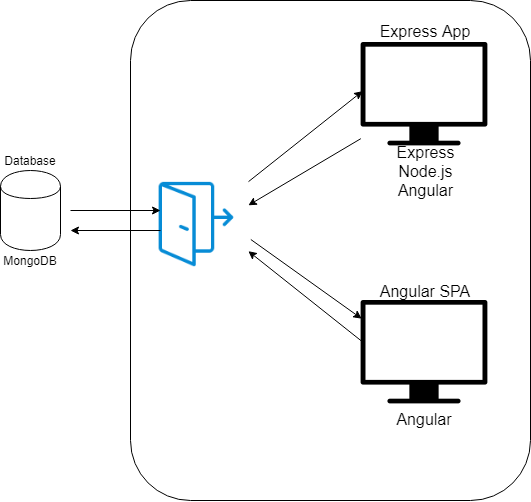

The diagram above was exported from draw.io. Its source (the exported page's mxGraphModel, read from the mxfile embedded in the PNG):
<mxGraphModel dx="1188" dy="596" grid="1" gridSize="10" guides="1" tooltips="1" connect="1" arrows="1" fold="1" page="1" pageScale="1" pageWidth="1100" pageHeight="850" background="#ffffff" math="0" shadow="0">
  <root>
    <mxCell id="0" />
    <mxCell id="1" parent="0" />
    <mxCell id="7" value="" style="rounded=1;whiteSpace=wrap;html=1;" vertex="1" parent="1">
      <mxGeometry x="280" y="20" width="400" height="500" as="geometry" />
    </mxCell>
    <mxCell id="15" value="" style="shape=image;html=1;verticalAlign=top;verticalLabelPosition=bottom;labelBackgroundColor=#ffffff;imageAspect=0;aspect=fixed;image=https://cdn0.iconfinder.com/data/icons/simpline-mix/64/simpline_43-128.png;fontSize=15;" vertex="1" parent="1">
      <mxGeometry x="290" y="190" width="108" height="108" as="geometry" />
    </mxCell>
    <object label="" placeholders="1" id="2">
      <mxCell style="shape=cylinder;whiteSpace=wrap;html=1;boundedLbl=1;backgroundOutline=1;" vertex="1" parent="1">
        <mxGeometry x="150" y="190" width="60" height="80" as="geometry" />
      </mxCell>
    </object>
    <mxCell id="3" value="Database" style="text;html=1;strokeColor=none;fillColor=none;align=center;verticalAlign=middle;whiteSpace=wrap;rounded=0;" vertex="1" parent="1">
      <mxGeometry x="160" y="170" width="40" height="20" as="geometry" />
    </mxCell>
    <mxCell id="4" value="MongoDB" style="text;html=1;strokeColor=none;fillColor=none;align=center;verticalAlign=middle;whiteSpace=wrap;rounded=0;" vertex="1" parent="1">
      <mxGeometry x="160" y="270" width="40" height="20" as="geometry" />
    </mxCell>
    <mxCell id="5" value="" style="endArrow=classic;html=1;fontSize=15;" edge="1" parent="1">
      <mxGeometry width="50" height="50" relative="1" as="geometry">
        <mxPoint x="220" y="230" as="sourcePoint" />
        <mxPoint x="310" y="230" as="targetPoint" />
      </mxGeometry>
    </mxCell>
    <mxCell id="6" value="" style="endArrow=classic;html=1;fontSize=15;" edge="1" parent="1">
      <mxGeometry width="50" height="50" relative="1" as="geometry">
        <mxPoint x="310" y="250" as="sourcePoint" />
        <mxPoint x="220" y="250" as="targetPoint" />
      </mxGeometry>
    </mxCell>
    <mxCell id="8" value="" style="shape=image;html=1;verticalAlign=top;verticalLabelPosition=bottom;labelBackgroundColor=#ffffff;imageAspect=0;aspect=fixed;image=https://cdn2.iconfinder.com/data/icons/pittogrammi/142/03-128.png" vertex="1" parent="1">
      <mxGeometry x="510" y="62" width="128" height="128" as="geometry" />
    </mxCell>
    <mxCell id="9" value="" style="shape=image;html=1;verticalAlign=top;verticalLabelPosition=bottom;labelBackgroundColor=#ffffff;imageAspect=0;aspect=fixed;image=https://cdn2.iconfinder.com/data/icons/pittogrammi/142/03-128.png" vertex="1" parent="1">
      <mxGeometry x="510" y="320" width="128" height="128" as="geometry" />
    </mxCell>
    <mxCell id="10" value="Express App" style="text;html=1;strokeColor=none;fillColor=none;align=center;verticalAlign=middle;whiteSpace=wrap;rounded=0;fontSize=16;" vertex="1" parent="1">
      <mxGeometry x="519" y="40" width="110" height="20" as="geometry" />
    </mxCell>
    <mxCell id="12" value="Express&lt;br&gt;Node.js&lt;br&gt;Angular&lt;br&gt;" style="text;html=1;strokeColor=none;fillColor=none;align=center;verticalAlign=middle;whiteSpace=wrap;rounded=0;fontSize=16;" vertex="1" parent="1">
      <mxGeometry x="554" y="180" width="40" height="20" as="geometry" />
    </mxCell>
    <mxCell id="13" value="Angular SPA" style="text;html=1;strokeColor=none;fillColor=none;align=center;verticalAlign=middle;whiteSpace=wrap;rounded=0;fontSize=16;" vertex="1" parent="1">
      <mxGeometry x="519" y="300" width="110" height="20" as="geometry" />
    </mxCell>
    <mxCell id="14" value="Angular" style="text;html=1;strokeColor=none;fillColor=none;align=center;verticalAlign=middle;whiteSpace=wrap;rounded=0;fontSize=16;" vertex="1" parent="1">
      <mxGeometry x="554" y="428" width="40" height="20" as="geometry" />
    </mxCell>
    <mxCell id="17" value="" style="endArrow=classic;html=1;fontSize=15;entryX=0.016;entryY=0.383;entryPerimeter=0;" edge="1" parent="1" source="15" target="8">
      <mxGeometry width="50" height="50" relative="1" as="geometry">
        <mxPoint x="410" y="190" as="sourcePoint" />
        <mxPoint x="460" y="140" as="targetPoint" />
      </mxGeometry>
    </mxCell>
    <mxCell id="18" value="" style="endArrow=classic;html=1;fontSize=15;exitX=0;exitY=0.75;entryX=1;entryY=0.324;entryPerimeter=0;" edge="1" parent="1" source="8" target="15">
      <mxGeometry width="50" height="50" relative="1" as="geometry">
        <mxPoint x="408" y="211.25" as="sourcePoint" />
        <mxPoint x="522" y="121" as="targetPoint" />
      </mxGeometry>
    </mxCell>
    <mxCell id="19" value="" style="endArrow=classic;html=1;fontSize=15;exitX=1.019;exitY=0.639;entryX=0.008;entryY=0.141;entryPerimeter=0;exitPerimeter=0;" edge="1" parent="1" source="15" target="9">
      <mxGeometry width="50" height="50" relative="1" as="geometry">
        <mxPoint x="400" y="380" as="sourcePoint" />
        <mxPoint x="450" y="330" as="targetPoint" />
      </mxGeometry>
    </mxCell>
    <mxCell id="20" value="" style="endArrow=classic;html=1;fontSize=15;entryX=1;entryY=0.75;exitX=0.008;exitY=0.32;exitPerimeter=0;" edge="1" parent="1" source="9" target="15">
      <mxGeometry width="50" height="50" relative="1" as="geometry">
        <mxPoint x="370" y="380" as="sourcePoint" />
        <mxPoint x="420" y="330" as="targetPoint" />
      </mxGeometry>
    </mxCell>
  </root>
</mxGraphModel>